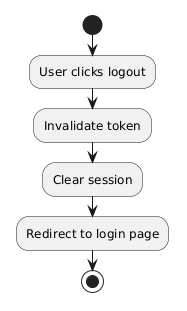

The diagram above was rendered by PlantUML. Its source (embedded in the PNG):
@startuml
start

:User clicks logout;
:Invalidate token;

:Clear session;
:Redirect to login page;

stop
@enduml